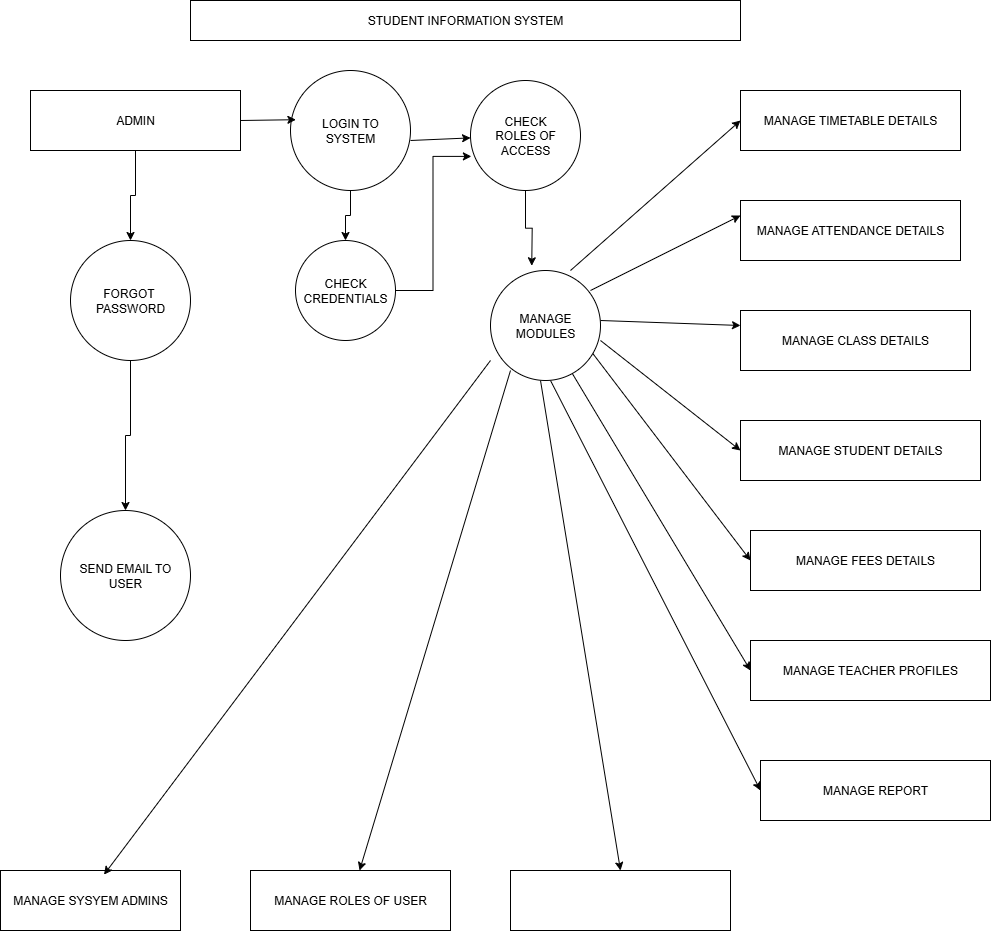

The diagram above was exported from draw.io. Its source (the exported page's mxGraphModel, read from the mxfile embedded in the PNG):
<mxGraphModel dx="1943" dy="1006" grid="1" gridSize="10" guides="1" tooltips="1" connect="1" arrows="1" fold="1" page="1" pageScale="1" pageWidth="850" pageHeight="1100" math="0" shadow="0">
  <root>
    <mxCell id="0" />
    <mxCell id="1" parent="0" />
    <mxCell id="H9J70-eTm05BhuLdLYCr-1" value="STUDENT INFORMATION SYSTEM" style="rounded=0;whiteSpace=wrap;html=1;" vertex="1" parent="1">
      <mxGeometry x="220" y="40" width="550" height="40" as="geometry" />
    </mxCell>
    <mxCell id="H9J70-eTm05BhuLdLYCr-4" value="SEND EMAIL TO&lt;div&gt;USER&lt;/div&gt;" style="ellipse;whiteSpace=wrap;html=1;aspect=fixed;" vertex="1" parent="1">
      <mxGeometry x="90" y="550" width="130" height="130" as="geometry" />
    </mxCell>
    <mxCell id="H9J70-eTm05BhuLdLYCr-36" style="edgeStyle=orthogonalEdgeStyle;rounded=0;orthogonalLoop=1;jettySize=auto;html=1;exitX=0.5;exitY=1;exitDx=0;exitDy=0;entryX=0.5;entryY=0;entryDx=0;entryDy=0;" edge="1" parent="1" source="H9J70-eTm05BhuLdLYCr-5" target="H9J70-eTm05BhuLdLYCr-7">
      <mxGeometry relative="1" as="geometry" />
    </mxCell>
    <mxCell id="H9J70-eTm05BhuLdLYCr-5" value="LOGIN TO&lt;div&gt;SYSTEM&lt;/div&gt;" style="ellipse;whiteSpace=wrap;html=1;aspect=fixed;" vertex="1" parent="1">
      <mxGeometry x="320" y="110" width="120" height="120" as="geometry" />
    </mxCell>
    <mxCell id="H9J70-eTm05BhuLdLYCr-6" value="CHECK&lt;div&gt;ROLES OF&lt;/div&gt;&lt;div&gt;ACCESS&lt;/div&gt;" style="ellipse;whiteSpace=wrap;html=1;aspect=fixed;" vertex="1" parent="1">
      <mxGeometry x="500" y="120" width="110" height="110" as="geometry" />
    </mxCell>
    <mxCell id="H9J70-eTm05BhuLdLYCr-7" value="CHECK&lt;div&gt;CREDENTIALS&lt;/div&gt;" style="ellipse;whiteSpace=wrap;html=1;aspect=fixed;" vertex="1" parent="1">
      <mxGeometry x="325" y="280" width="100" height="100" as="geometry" />
    </mxCell>
    <mxCell id="H9J70-eTm05BhuLdLYCr-12" value="MANAGE TIMETABLE DETAILS" style="rounded=0;whiteSpace=wrap;html=1;" vertex="1" parent="1">
      <mxGeometry x="770" y="130" width="220" height="60" as="geometry" />
    </mxCell>
    <mxCell id="H9J70-eTm05BhuLdLYCr-13" value="MANAGE ATTENDANCE DETAILS" style="rounded=0;whiteSpace=wrap;html=1;" vertex="1" parent="1">
      <mxGeometry x="770" y="240" width="220" height="60" as="geometry" />
    </mxCell>
    <mxCell id="H9J70-eTm05BhuLdLYCr-14" value="MANAGE CLASS DETAILS" style="rounded=0;whiteSpace=wrap;html=1;" vertex="1" parent="1">
      <mxGeometry x="770" y="350" width="230" height="60" as="geometry" />
    </mxCell>
    <mxCell id="H9J70-eTm05BhuLdLYCr-15" value="MANAGE STUDENT DETAILS" style="rounded=0;whiteSpace=wrap;html=1;" vertex="1" parent="1">
      <mxGeometry x="770" y="460" width="240" height="60" as="geometry" />
    </mxCell>
    <mxCell id="H9J70-eTm05BhuLdLYCr-17" value="MANAGE FEES DETAILS" style="rounded=0;whiteSpace=wrap;html=1;" vertex="1" parent="1">
      <mxGeometry x="780" y="570" width="230" height="60" as="geometry" />
    </mxCell>
    <mxCell id="H9J70-eTm05BhuLdLYCr-18" value="MANAGE TEACHER PROFILES" style="rounded=0;whiteSpace=wrap;html=1;" vertex="1" parent="1">
      <mxGeometry x="780" y="680" width="240" height="60" as="geometry" />
    </mxCell>
    <mxCell id="H9J70-eTm05BhuLdLYCr-19" value="MANAGE REPORT" style="rounded=0;whiteSpace=wrap;html=1;" vertex="1" parent="1">
      <mxGeometry x="790" y="800" width="230" height="60" as="geometry" />
    </mxCell>
    <mxCell id="H9J70-eTm05BhuLdLYCr-20" value="MANAGE SYSYEM ADMINS" style="rounded=0;whiteSpace=wrap;html=1;" vertex="1" parent="1">
      <mxGeometry x="30" y="910" width="180" height="60" as="geometry" />
    </mxCell>
    <mxCell id="H9J70-eTm05BhuLdLYCr-23" style="edgeStyle=orthogonalEdgeStyle;rounded=0;orthogonalLoop=1;jettySize=auto;html=1;exitX=1;exitY=0.5;exitDx=0;exitDy=0;" edge="1" parent="1">
      <mxGeometry relative="1" as="geometry">
        <mxPoint x="460.304347826087" y="940.0000000000002" as="targetPoint" />
        <mxPoint x="459.9999999999998" y="940" as="sourcePoint" />
      </mxGeometry>
    </mxCell>
    <mxCell id="H9J70-eTm05BhuLdLYCr-22" value="" style="rounded=0;whiteSpace=wrap;html=1;" vertex="1" parent="1">
      <mxGeometry x="540" y="910" width="220" height="60" as="geometry" />
    </mxCell>
    <mxCell id="H9J70-eTm05BhuLdLYCr-24" value="MANAGE ROLES OF USER" style="rounded=0;whiteSpace=wrap;html=1;" vertex="1" parent="1">
      <mxGeometry x="280" y="910" width="200" height="60" as="geometry" />
    </mxCell>
    <mxCell id="H9J70-eTm05BhuLdLYCr-34" style="edgeStyle=orthogonalEdgeStyle;rounded=0;orthogonalLoop=1;jettySize=auto;html=1;exitX=0.5;exitY=1;exitDx=0;exitDy=0;entryX=0.5;entryY=0;entryDx=0;entryDy=0;" edge="1" parent="1" source="H9J70-eTm05BhuLdLYCr-25" target="H9J70-eTm05BhuLdLYCr-4">
      <mxGeometry relative="1" as="geometry" />
    </mxCell>
    <mxCell id="H9J70-eTm05BhuLdLYCr-25" value="FORGOT&amp;nbsp;&lt;div&gt;PASSWORD&lt;/div&gt;" style="ellipse;whiteSpace=wrap;html=1;aspect=fixed;" vertex="1" parent="1">
      <mxGeometry x="100" y="280" width="120" height="120" as="geometry" />
    </mxCell>
    <mxCell id="H9J70-eTm05BhuLdLYCr-27" value="" style="endArrow=classic;html=1;rounded=0;entryX=0.045;entryY=0.41;entryDx=0;entryDy=0;entryPerimeter=0;" edge="1" parent="1" target="H9J70-eTm05BhuLdLYCr-5">
      <mxGeometry width="50" height="50" relative="1" as="geometry">
        <mxPoint x="270" y="160" as="sourcePoint" />
        <mxPoint x="320" y="110" as="targetPoint" />
      </mxGeometry>
    </mxCell>
    <mxCell id="H9J70-eTm05BhuLdLYCr-28" value="" style="endArrow=classic;html=1;rounded=0;" edge="1" parent="1" target="H9J70-eTm05BhuLdLYCr-6">
      <mxGeometry width="50" height="50" relative="1" as="geometry">
        <mxPoint x="440" y="180" as="sourcePoint" />
        <mxPoint x="490" y="130" as="targetPoint" />
      </mxGeometry>
    </mxCell>
    <mxCell id="H9J70-eTm05BhuLdLYCr-29" value="" style="endArrow=classic;html=1;rounded=0;" edge="1" parent="1">
      <mxGeometry width="50" height="50" relative="1" as="geometry">
        <mxPoint x="160" y="190" as="sourcePoint" />
        <mxPoint x="160" y="190" as="targetPoint" />
      </mxGeometry>
    </mxCell>
    <mxCell id="H9J70-eTm05BhuLdLYCr-33" style="edgeStyle=orthogonalEdgeStyle;rounded=0;orthogonalLoop=1;jettySize=auto;html=1;exitX=0.5;exitY=1;exitDx=0;exitDy=0;entryX=0.5;entryY=0;entryDx=0;entryDy=0;" edge="1" parent="1" source="H9J70-eTm05BhuLdLYCr-31" target="H9J70-eTm05BhuLdLYCr-25">
      <mxGeometry relative="1" as="geometry" />
    </mxCell>
    <mxCell id="H9J70-eTm05BhuLdLYCr-31" value="ADMIN" style="rounded=0;whiteSpace=wrap;html=1;" vertex="1" parent="1">
      <mxGeometry x="60" y="130" width="210" height="60" as="geometry" />
    </mxCell>
    <mxCell id="H9J70-eTm05BhuLdLYCr-35" style="edgeStyle=orthogonalEdgeStyle;rounded=0;orthogonalLoop=1;jettySize=auto;html=1;exitX=1;exitY=0.5;exitDx=0;exitDy=0;entryX=0.008;entryY=0.69;entryDx=0;entryDy=0;entryPerimeter=0;" edge="1" parent="1" source="H9J70-eTm05BhuLdLYCr-7" target="H9J70-eTm05BhuLdLYCr-6">
      <mxGeometry relative="1" as="geometry" />
    </mxCell>
    <mxCell id="H9J70-eTm05BhuLdLYCr-37" style="edgeStyle=orthogonalEdgeStyle;rounded=0;orthogonalLoop=1;jettySize=auto;html=1;exitX=0.5;exitY=1;exitDx=0;exitDy=0;entryX=0.427;entryY=0.044;entryDx=0;entryDy=0;entryPerimeter=0;" edge="1" parent="1" source="H9J70-eTm05BhuLdLYCr-6">
      <mxGeometry relative="1" as="geometry">
        <mxPoint x="561.2400000000002" y="305.28" as="targetPoint" />
      </mxGeometry>
    </mxCell>
    <mxCell id="H9J70-eTm05BhuLdLYCr-39" value="" style="endArrow=classic;html=1;rounded=0;entryX=0;entryY=0.5;entryDx=0;entryDy=0;" edge="1" parent="1" target="H9J70-eTm05BhuLdLYCr-12">
      <mxGeometry width="50" height="50" relative="1" as="geometry">
        <mxPoint x="600" y="310" as="sourcePoint" />
        <mxPoint x="650" y="260" as="targetPoint" />
      </mxGeometry>
    </mxCell>
    <mxCell id="H9J70-eTm05BhuLdLYCr-40" value="" style="endArrow=classic;html=1;rounded=0;entryX=0;entryY=0.25;entryDx=0;entryDy=0;" edge="1" parent="1" target="H9J70-eTm05BhuLdLYCr-13">
      <mxGeometry width="50" height="50" relative="1" as="geometry">
        <mxPoint x="620" y="330" as="sourcePoint" />
        <mxPoint x="670" y="280" as="targetPoint" />
      </mxGeometry>
    </mxCell>
    <mxCell id="H9J70-eTm05BhuLdLYCr-41" value="" style="endArrow=classic;html=1;rounded=0;entryX=0;entryY=0.25;entryDx=0;entryDy=0;" edge="1" parent="1" target="H9J70-eTm05BhuLdLYCr-14">
      <mxGeometry width="50" height="50" relative="1" as="geometry">
        <mxPoint x="630" y="360" as="sourcePoint" />
        <mxPoint x="680" y="310" as="targetPoint" />
      </mxGeometry>
    </mxCell>
    <mxCell id="H9J70-eTm05BhuLdLYCr-42" value="" style="endArrow=classic;html=1;rounded=0;entryX=0;entryY=0.5;entryDx=0;entryDy=0;" edge="1" parent="1" target="H9J70-eTm05BhuLdLYCr-15">
      <mxGeometry width="50" height="50" relative="1" as="geometry">
        <mxPoint x="630" y="380" as="sourcePoint" />
        <mxPoint x="680" y="330" as="targetPoint" />
      </mxGeometry>
    </mxCell>
    <mxCell id="H9J70-eTm05BhuLdLYCr-43" value="" style="endArrow=classic;html=1;rounded=0;entryX=0;entryY=0.5;entryDx=0;entryDy=0;" edge="1" parent="1" target="H9J70-eTm05BhuLdLYCr-17">
      <mxGeometry width="50" height="50" relative="1" as="geometry">
        <mxPoint x="620" y="390" as="sourcePoint" />
        <mxPoint x="670" y="340" as="targetPoint" />
      </mxGeometry>
    </mxCell>
    <mxCell id="H9J70-eTm05BhuLdLYCr-44" value="" style="endArrow=classic;html=1;rounded=0;entryX=0;entryY=0.5;entryDx=0;entryDy=0;" edge="1" parent="1" target="H9J70-eTm05BhuLdLYCr-18">
      <mxGeometry width="50" height="50" relative="1" as="geometry">
        <mxPoint x="600" y="410" as="sourcePoint" />
        <mxPoint x="650" y="360" as="targetPoint" />
      </mxGeometry>
    </mxCell>
    <mxCell id="H9J70-eTm05BhuLdLYCr-45" value="" style="endArrow=classic;html=1;rounded=0;entryX=0;entryY=0.5;entryDx=0;entryDy=0;" edge="1" parent="1" target="H9J70-eTm05BhuLdLYCr-19">
      <mxGeometry width="50" height="50" relative="1" as="geometry">
        <mxPoint x="580" y="420" as="sourcePoint" />
        <mxPoint x="630" y="370" as="targetPoint" />
      </mxGeometry>
    </mxCell>
    <mxCell id="H9J70-eTm05BhuLdLYCr-46" value="" style="endArrow=classic;html=1;rounded=0;entryX=0.5;entryY=0;entryDx=0;entryDy=0;" edge="1" parent="1" target="H9J70-eTm05BhuLdLYCr-22">
      <mxGeometry width="50" height="50" relative="1" as="geometry">
        <mxPoint x="570" y="420" as="sourcePoint" />
        <mxPoint x="620" y="370" as="targetPoint" />
      </mxGeometry>
    </mxCell>
    <mxCell id="H9J70-eTm05BhuLdLYCr-48" value="MANAGE&lt;div&gt;MODULES&lt;/div&gt;" style="ellipse;whiteSpace=wrap;html=1;aspect=fixed;" vertex="1" parent="1">
      <mxGeometry x="520" y="310" width="110" height="110" as="geometry" />
    </mxCell>
    <mxCell id="H9J70-eTm05BhuLdLYCr-49" value="" style="endArrow=classic;html=1;rounded=0;" edge="1" parent="1" target="H9J70-eTm05BhuLdLYCr-24">
      <mxGeometry width="50" height="50" relative="1" as="geometry">
        <mxPoint x="540" y="410" as="sourcePoint" />
        <mxPoint x="590" y="360" as="targetPoint" />
      </mxGeometry>
    </mxCell>
    <mxCell id="H9J70-eTm05BhuLdLYCr-50" value="" style="endArrow=classic;html=1;rounded=0;entryX=0.575;entryY=0.069;entryDx=0;entryDy=0;entryPerimeter=0;" edge="1" parent="1" target="H9J70-eTm05BhuLdLYCr-20">
      <mxGeometry width="50" height="50" relative="1" as="geometry">
        <mxPoint x="520" y="400" as="sourcePoint" />
        <mxPoint x="570" y="350" as="targetPoint" />
      </mxGeometry>
    </mxCell>
  </root>
</mxGraphModel>